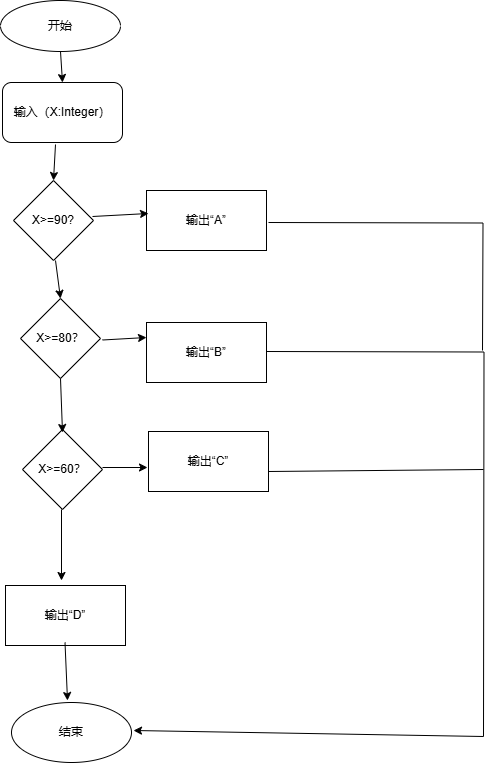

The diagram above was exported from draw.io. Its source (the exported page's mxGraphModel, read from the mxfile embedded in the PNG):
<mxGraphModel dx="706" dy="644" grid="0" gridSize="10" guides="1" tooltips="1" connect="1" arrows="1" fold="1" page="1" pageScale="1" pageWidth="827" pageHeight="1169" math="0" shadow="0">
  <root>
    <mxCell id="0" />
    <mxCell id="1" parent="0" />
    <mxCell id="Brrvt1CbgTlxfIQGHpg2-18" value="开始" style="ellipse;whiteSpace=wrap;html=1;" vertex="1" parent="1">
      <mxGeometry x="143" y="39" width="120" height="51" as="geometry" />
    </mxCell>
    <mxCell id="Brrvt1CbgTlxfIQGHpg2-19" value="输入（X:Integer）" style="rounded=1;whiteSpace=wrap;html=1;" vertex="1" parent="1">
      <mxGeometry x="145" y="121" width="120" height="60" as="geometry" />
    </mxCell>
    <mxCell id="Brrvt1CbgTlxfIQGHpg2-20" value="X&amp;gt;=90?" style="rhombus;whiteSpace=wrap;html=1;" vertex="1" parent="1">
      <mxGeometry x="156" y="219" width="80" height="80" as="geometry" />
    </mxCell>
    <mxCell id="Brrvt1CbgTlxfIQGHpg2-23" value="输出“A”" style="rounded=0;whiteSpace=wrap;html=1;" vertex="1" parent="1">
      <mxGeometry x="289" y="229" width="120" height="60" as="geometry" />
    </mxCell>
    <mxCell id="Brrvt1CbgTlxfIQGHpg2-24" value="X&amp;gt;=80？" style="rhombus;whiteSpace=wrap;html=1;" vertex="1" parent="1">
      <mxGeometry x="163" y="337" width="80" height="80" as="geometry" />
    </mxCell>
    <mxCell id="Brrvt1CbgTlxfIQGHpg2-25" value="输出“B”" style="rounded=0;whiteSpace=wrap;html=1;" vertex="1" parent="1">
      <mxGeometry x="289" y="361" width="120" height="60" as="geometry" />
    </mxCell>
    <mxCell id="Brrvt1CbgTlxfIQGHpg2-26" value="X&amp;gt;=60？" style="rhombus;whiteSpace=wrap;html=1;" vertex="1" parent="1">
      <mxGeometry x="165" y="468" width="80" height="80" as="geometry" />
    </mxCell>
    <mxCell id="Brrvt1CbgTlxfIQGHpg2-27" value="输出“C”" style="rounded=0;whiteSpace=wrap;html=1;" vertex="1" parent="1">
      <mxGeometry x="291" y="470" width="120" height="60" as="geometry" />
    </mxCell>
    <mxCell id="Brrvt1CbgTlxfIQGHpg2-28" value="输出“D”" style="rounded=0;whiteSpace=wrap;html=1;" vertex="1" parent="1">
      <mxGeometry x="148" y="624" width="120" height="60" as="geometry" />
    </mxCell>
    <mxCell id="Brrvt1CbgTlxfIQGHpg2-29" value="结束" style="ellipse;whiteSpace=wrap;html=1;" vertex="1" parent="1">
      <mxGeometry x="154" y="741" width="120" height="60" as="geometry" />
    </mxCell>
    <mxCell id="Brrvt1CbgTlxfIQGHpg2-30" value="" style="endArrow=classic;html=1;rounded=0;entryX=0.5;entryY=0;entryDx=0;entryDy=0;exitX=0.5;exitY=1;exitDx=0;exitDy=0;" edge="1" parent="1" source="Brrvt1CbgTlxfIQGHpg2-18" target="Brrvt1CbgTlxfIQGHpg2-19">
      <mxGeometry width="50" height="50" relative="1" as="geometry">
        <mxPoint x="169" y="123" as="sourcePoint" />
        <mxPoint x="219" y="73" as="targetPoint" />
      </mxGeometry>
    </mxCell>
    <mxCell id="Brrvt1CbgTlxfIQGHpg2-31" value="" style="endArrow=classic;html=1;rounded=0;entryX=0.5;entryY=0;entryDx=0;entryDy=0;exitX=0.5;exitY=1;exitDx=0;exitDy=0;" edge="1" parent="1" target="Brrvt1CbgTlxfIQGHpg2-20">
      <mxGeometry width="50" height="50" relative="1" as="geometry">
        <mxPoint x="198" y="183" as="sourcePoint" />
        <mxPoint x="200" y="214" as="targetPoint" />
      </mxGeometry>
    </mxCell>
    <mxCell id="Brrvt1CbgTlxfIQGHpg2-32" value="" style="endArrow=classic;html=1;rounded=0;entryX=0.017;entryY=0.383;entryDx=0;entryDy=0;entryPerimeter=0;" edge="1" parent="1" target="Brrvt1CbgTlxfIQGHpg2-23">
      <mxGeometry width="50" height="50" relative="1" as="geometry">
        <mxPoint x="235" y="255" as="sourcePoint" />
        <mxPoint x="285" y="205" as="targetPoint" />
      </mxGeometry>
    </mxCell>
    <mxCell id="Brrvt1CbgTlxfIQGHpg2-33" value="" style="endArrow=classic;html=1;rounded=0;exitX=0.5;exitY=1;exitDx=0;exitDy=0;" edge="1" parent="1" source="Brrvt1CbgTlxfIQGHpg2-24">
      <mxGeometry width="50" height="50" relative="1" as="geometry">
        <mxPoint x="185" y="435" as="sourcePoint" />
        <mxPoint x="205" y="471" as="targetPoint" />
      </mxGeometry>
    </mxCell>
    <mxCell id="Brrvt1CbgTlxfIQGHpg2-34" value="" style="endArrow=classic;html=1;rounded=0;entryX=0.5;entryY=0;entryDx=0;entryDy=0;exitX=0.5;exitY=1;exitDx=0;exitDy=0;" edge="1" parent="1" target="Brrvt1CbgTlxfIQGHpg2-24">
      <mxGeometry width="50" height="50" relative="1" as="geometry">
        <mxPoint x="198" y="299" as="sourcePoint" />
        <mxPoint x="200" y="330" as="targetPoint" />
      </mxGeometry>
    </mxCell>
    <mxCell id="Brrvt1CbgTlxfIQGHpg2-35" value="" style="endArrow=classic;html=1;rounded=0;exitX=0.5;exitY=1;exitDx=0;exitDy=0;" edge="1" parent="1">
      <mxGeometry width="50" height="50" relative="1" as="geometry">
        <mxPoint x="204" y="548" as="sourcePoint" />
        <mxPoint x="204" y="619" as="targetPoint" />
      </mxGeometry>
    </mxCell>
    <mxCell id="Brrvt1CbgTlxfIQGHpg2-36" value="" style="endArrow=classic;html=1;rounded=0;entryX=0;entryY=0.25;entryDx=0;entryDy=0;" edge="1" parent="1" target="Brrvt1CbgTlxfIQGHpg2-25">
      <mxGeometry width="50" height="50" relative="1" as="geometry">
        <mxPoint x="245" y="378.5" as="sourcePoint" />
        <mxPoint x="282" y="381" as="targetPoint" />
      </mxGeometry>
    </mxCell>
    <mxCell id="Brrvt1CbgTlxfIQGHpg2-37" value="" style="endArrow=classic;html=1;rounded=0;" edge="1" parent="1">
      <mxGeometry width="50" height="50" relative="1" as="geometry">
        <mxPoint x="245" y="506" as="sourcePoint" />
        <mxPoint x="290" y="506" as="targetPoint" />
      </mxGeometry>
    </mxCell>
    <mxCell id="Brrvt1CbgTlxfIQGHpg2-38" value="" style="endArrow=classic;html=1;rounded=0;exitX=0.5;exitY=1;exitDx=0;exitDy=0;" edge="1" parent="1">
      <mxGeometry width="50" height="50" relative="1" as="geometry">
        <mxPoint x="207.5" y="681" as="sourcePoint" />
        <mxPoint x="210" y="739" as="targetPoint" />
      </mxGeometry>
    </mxCell>
    <mxCell id="Brrvt1CbgTlxfIQGHpg2-42" value="" style="endArrow=none;html=1;rounded=0;edgeStyle=orthogonalEdgeStyle;" edge="1" parent="1">
      <mxGeometry width="50" height="50" relative="1" as="geometry">
        <mxPoint x="409" y="390" as="sourcePoint" />
        <mxPoint x="626" y="775" as="targetPoint" />
      </mxGeometry>
    </mxCell>
    <mxCell id="Brrvt1CbgTlxfIQGHpg2-43" value="" style="endArrow=classic;html=1;rounded=0;" edge="1" parent="1">
      <mxGeometry width="50" height="50" relative="1" as="geometry">
        <mxPoint x="626" y="775" as="sourcePoint" />
        <mxPoint x="276" y="769" as="targetPoint" />
      </mxGeometry>
    </mxCell>
    <mxCell id="Brrvt1CbgTlxfIQGHpg2-44" value="" style="endArrow=none;html=1;rounded=0;edgeStyle=orthogonalEdgeStyle;" edge="1" parent="1">
      <mxGeometry width="50" height="50" relative="1" as="geometry">
        <mxPoint x="411" y="261" as="sourcePoint" />
        <mxPoint x="625" y="389" as="targetPoint" />
      </mxGeometry>
    </mxCell>
    <mxCell id="Brrvt1CbgTlxfIQGHpg2-45" value="" style="endArrow=none;html=1;rounded=0;" edge="1" parent="1">
      <mxGeometry width="50" height="50" relative="1" as="geometry">
        <mxPoint x="411" y="510" as="sourcePoint" />
        <mxPoint x="626" y="508" as="targetPoint" />
      </mxGeometry>
    </mxCell>
  </root>
</mxGraphModel>